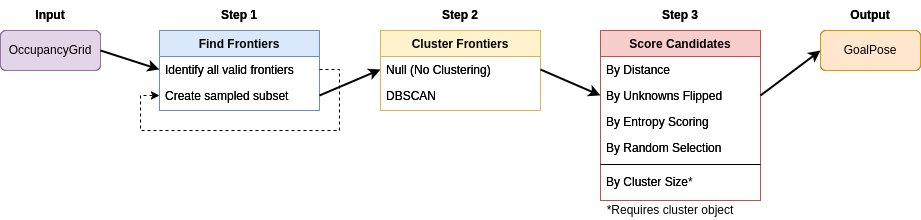

The diagram above was exported from draw.io. Its source (the exported page's mxGraphModel, read from the mxfile embedded in the PNG):
<mxGraphModel dx="1434" dy="830" grid="1" gridSize="10" guides="1" tooltips="1" connect="1" arrows="1" fold="1" page="1" pageScale="1" pageWidth="827" pageHeight="1169" math="0" shadow="0">
  <root>
    <mxCell id="WIyWlLk6GJQsqaUBKTNV-0" />
    <mxCell id="WIyWlLk6GJQsqaUBKTNV-1" parent="WIyWlLk6GJQsqaUBKTNV-0" />
    <mxCell id="zkfFHV4jXpPFQw0GAbJ--0" value="Find Frontiers" style="swimlane;fontStyle=1;align=center;verticalAlign=top;childLayout=stackLayout;horizontal=1;startSize=26;horizontalStack=0;resizeParent=1;resizeLast=0;collapsible=1;marginBottom=0;rounded=0;shadow=0;strokeWidth=1;fillColor=#dae8fc;strokeColor=#6c8ebf;" parent="WIyWlLk6GJQsqaUBKTNV-1" vertex="1">
      <mxGeometry x="159" y="50" width="160" height="80" as="geometry">
        <mxRectangle x="230" y="140" width="160" height="26" as="alternateBounds" />
      </mxGeometry>
    </mxCell>
    <mxCell id="zkfFHV4jXpPFQw0GAbJ--1" value="Identify all valid frontiers" style="text;align=left;verticalAlign=top;spacingLeft=4;spacingRight=4;overflow=hidden;rotatable=0;points=[[0,0.5],[1,0.5]];portConstraint=eastwest;fillColor=none;" parent="zkfFHV4jXpPFQw0GAbJ--0" vertex="1">
      <mxGeometry y="26" width="160" height="26" as="geometry" />
    </mxCell>
    <mxCell id="zkfFHV4jXpPFQw0GAbJ--3" value="Create sampled subset" style="text;align=left;verticalAlign=top;spacingLeft=4;spacingRight=4;overflow=hidden;rotatable=0;points=[[0,0.5],[1,0.5]];portConstraint=eastwest;rounded=0;shadow=0;html=0;fillColor=none;" parent="zkfFHV4jXpPFQw0GAbJ--0" vertex="1">
      <mxGeometry y="52" width="160" height="26" as="geometry" />
    </mxCell>
    <mxCell id="zkfFHV4jXpPFQw0GAbJ--6" value="Cluster Frontiers" style="swimlane;fontStyle=1;align=center;verticalAlign=top;childLayout=stackLayout;horizontal=1;startSize=26;horizontalStack=0;resizeParent=1;resizeLast=0;collapsible=1;marginBottom=0;rounded=0;shadow=0;strokeWidth=1;fillColor=#ffe6cc;strokeColor=#d79b00;" parent="WIyWlLk6GJQsqaUBKTNV-1" vertex="1">
      <mxGeometry x="380" y="50" width="160" height="80" as="geometry">
        <mxRectangle x="130" y="380" width="160" height="26" as="alternateBounds" />
      </mxGeometry>
    </mxCell>
    <mxCell id="zkfFHV4jXpPFQw0GAbJ--7" value="Null (No Clustering)" style="text;align=left;verticalAlign=top;spacingLeft=4;spacingRight=4;overflow=hidden;rotatable=0;points=[[0,0.5],[1,0.5]];portConstraint=eastwest;" parent="zkfFHV4jXpPFQw0GAbJ--6" vertex="1">
      <mxGeometry y="26" width="160" height="26" as="geometry" />
    </mxCell>
    <mxCell id="zkfFHV4jXpPFQw0GAbJ--8" value="DBSCAN" style="text;align=left;verticalAlign=top;spacingLeft=4;spacingRight=4;overflow=hidden;rotatable=0;points=[[0,0.5],[1,0.5]];portConstraint=eastwest;rounded=0;shadow=0;html=0;" parent="zkfFHV4jXpPFQw0GAbJ--6" vertex="1">
      <mxGeometry y="52" width="160" height="26" as="geometry" />
    </mxCell>
    <mxCell id="zkfFHV4jXpPFQw0GAbJ--17" value="Score Candidates" style="swimlane;fontStyle=1;align=center;verticalAlign=top;childLayout=stackLayout;horizontal=1;startSize=26;horizontalStack=0;resizeParent=1;resizeLast=0;collapsible=1;marginBottom=0;rounded=0;shadow=0;strokeWidth=1;fillColor=#f8cecc;strokeColor=#b85450;" parent="WIyWlLk6GJQsqaUBKTNV-1" vertex="1">
      <mxGeometry x="600" y="50" width="160" height="170" as="geometry">
        <mxRectangle x="550" y="140" width="160" height="26" as="alternateBounds" />
      </mxGeometry>
    </mxCell>
    <mxCell id="zkfFHV4jXpPFQw0GAbJ--18" value="By Distance" style="text;align=left;verticalAlign=top;spacingLeft=4;spacingRight=4;overflow=hidden;rotatable=0;points=[[0,0.5],[1,0.5]];portConstraint=eastwest;" parent="zkfFHV4jXpPFQw0GAbJ--17" vertex="1">
      <mxGeometry y="26" width="160" height="26" as="geometry" />
    </mxCell>
    <mxCell id="zkfFHV4jXpPFQw0GAbJ--19" value="By Unknowns Flipped" style="text;align=left;verticalAlign=top;spacingLeft=4;spacingRight=4;overflow=hidden;rotatable=0;points=[[0,0.5],[1,0.5]];portConstraint=eastwest;rounded=0;shadow=0;html=0;" parent="zkfFHV4jXpPFQw0GAbJ--17" vertex="1">
      <mxGeometry y="52" width="160" height="26" as="geometry" />
    </mxCell>
    <mxCell id="zkfFHV4jXpPFQw0GAbJ--20" value="By Entropy Scoring" style="text;align=left;verticalAlign=top;spacingLeft=4;spacingRight=4;overflow=hidden;rotatable=0;points=[[0,0.5],[1,0.5]];portConstraint=eastwest;rounded=0;shadow=0;html=0;" parent="zkfFHV4jXpPFQw0GAbJ--17" vertex="1">
      <mxGeometry y="78" width="160" height="26" as="geometry" />
    </mxCell>
    <mxCell id="zkfFHV4jXpPFQw0GAbJ--21" value="By Random Selection" style="text;align=left;verticalAlign=top;spacingLeft=4;spacingRight=4;overflow=hidden;rotatable=0;points=[[0,0.5],[1,0.5]];portConstraint=eastwest;rounded=0;shadow=0;html=0;" parent="zkfFHV4jXpPFQw0GAbJ--17" vertex="1">
      <mxGeometry y="104" width="160" height="26" as="geometry" />
    </mxCell>
    <mxCell id="zkfFHV4jXpPFQw0GAbJ--23" value="" style="line;html=1;strokeWidth=1;align=left;verticalAlign=middle;spacingTop=-1;spacingLeft=3;spacingRight=3;rotatable=0;labelPosition=right;points=[];portConstraint=eastwest;" parent="zkfFHV4jXpPFQw0GAbJ--17" vertex="1">
      <mxGeometry y="130" width="160" height="8" as="geometry" />
    </mxCell>
    <mxCell id="zkfFHV4jXpPFQw0GAbJ--24" value="By Cluster Size" style="text;align=left;verticalAlign=top;spacingLeft=4;spacingRight=4;overflow=hidden;rotatable=0;points=[[0,0.5],[1,0.5]];portConstraint=eastwest;" parent="zkfFHV4jXpPFQw0GAbJ--17" vertex="1">
      <mxGeometry y="138" width="160" height="26" as="geometry" />
    </mxCell>
    <mxCell id="PE_HKAGVUCMu3cT_DoV4-22" value="OccupancyGrid" style="rounded=1;whiteSpace=wrap;html=1;" parent="WIyWlLk6GJQsqaUBKTNV-1" vertex="1">
      <mxGeometry y="50" width="100" height="40" as="geometry" />
    </mxCell>
    <mxCell id="jo8a5BLjr4N0JU3ZYI9g-0" value="GoalPose" style="rounded=1;whiteSpace=wrap;html=1;" parent="WIyWlLk6GJQsqaUBKTNV-1" vertex="1">
      <mxGeometry x="820" y="50" width="100" height="40" as="geometry" />
    </mxCell>
    <mxCell id="jo8a5BLjr4N0JU3ZYI9g-3" value="&lt;b&gt;Step 1&lt;/b&gt;" style="text;html=1;align=center;verticalAlign=middle;whiteSpace=wrap;rounded=0;" parent="WIyWlLk6GJQsqaUBKTNV-1" vertex="1">
      <mxGeometry x="209" y="20" width="60" height="30" as="geometry" />
    </mxCell>
    <mxCell id="jo8a5BLjr4N0JU3ZYI9g-4" value="&lt;b&gt;Step 3&lt;/b&gt;" style="text;html=1;align=center;verticalAlign=middle;whiteSpace=wrap;rounded=0;" parent="WIyWlLk6GJQsqaUBKTNV-1" vertex="1">
      <mxGeometry x="650" y="20" width="60" height="30" as="geometry" />
    </mxCell>
    <mxCell id="jo8a5BLjr4N0JU3ZYI9g-5" value="&lt;b&gt;Step 2&lt;/b&gt;" style="text;html=1;align=center;verticalAlign=middle;whiteSpace=wrap;rounded=0;" parent="WIyWlLk6GJQsqaUBKTNV-1" vertex="1">
      <mxGeometry x="430" y="20" width="60" height="30" as="geometry" />
    </mxCell>
    <mxCell id="jo8a5BLjr4N0JU3ZYI9g-6" value="&lt;b&gt;Input&lt;/b&gt;" style="text;html=1;align=center;verticalAlign=middle;whiteSpace=wrap;rounded=0;" parent="WIyWlLk6GJQsqaUBKTNV-1" vertex="1">
      <mxGeometry x="20" y="20" width="60" height="30" as="geometry" />
    </mxCell>
    <mxCell id="jo8a5BLjr4N0JU3ZYI9g-7" value="&lt;b&gt;Output&lt;/b&gt;" style="text;html=1;align=center;verticalAlign=middle;whiteSpace=wrap;rounded=0;" parent="WIyWlLk6GJQsqaUBKTNV-1" vertex="1">
      <mxGeometry x="840" y="20" width="60" height="30" as="geometry" />
    </mxCell>
    <mxCell id="lQD1CzFPkPYyPMEO_MRZ-1" value="Find Frontiers" style="swimlane;fontStyle=1;align=center;verticalAlign=top;childLayout=stackLayout;horizontal=1;startSize=26;horizontalStack=0;resizeParent=1;resizeLast=0;collapsible=1;marginBottom=0;rounded=0;shadow=0;strokeWidth=1;fillColor=#dae8fc;strokeColor=#6c8ebf;" vertex="1" parent="WIyWlLk6GJQsqaUBKTNV-1">
      <mxGeometry x="159" y="50" width="160" height="80" as="geometry">
        <mxRectangle x="230" y="140" width="160" height="26" as="alternateBounds" />
      </mxGeometry>
    </mxCell>
    <mxCell id="lQD1CzFPkPYyPMEO_MRZ-34" style="edgeStyle=orthogonalEdgeStyle;rounded=0;orthogonalLoop=1;jettySize=auto;html=1;exitX=1;exitY=0.5;exitDx=0;exitDy=0;entryX=0;entryY=0.5;entryDx=0;entryDy=0;dashed=1;" edge="1" parent="lQD1CzFPkPYyPMEO_MRZ-1" source="lQD1CzFPkPYyPMEO_MRZ-2" target="lQD1CzFPkPYyPMEO_MRZ-3">
      <mxGeometry relative="1" as="geometry">
        <Array as="points">
          <mxPoint x="180" y="39" />
          <mxPoint x="180" y="100" />
          <mxPoint x="-19" y="100" />
          <mxPoint x="-19" y="65" />
        </Array>
      </mxGeometry>
    </mxCell>
    <mxCell id="lQD1CzFPkPYyPMEO_MRZ-2" value="Identify all valid frontiers" style="text;align=left;verticalAlign=top;spacingLeft=4;spacingRight=4;overflow=hidden;rotatable=0;points=[[0,0.5],[1,0.5]];portConstraint=eastwest;fillColor=none;" vertex="1" parent="lQD1CzFPkPYyPMEO_MRZ-1">
      <mxGeometry y="26" width="160" height="26" as="geometry" />
    </mxCell>
    <mxCell id="lQD1CzFPkPYyPMEO_MRZ-3" value="Create sampled subset" style="text;align=left;verticalAlign=top;spacingLeft=4;spacingRight=4;overflow=hidden;rotatable=0;points=[[0,0.5],[1,0.5]];portConstraint=eastwest;rounded=0;shadow=0;html=0;fillColor=none;" vertex="1" parent="lQD1CzFPkPYyPMEO_MRZ-1">
      <mxGeometry y="52" width="160" height="26" as="geometry" />
    </mxCell>
    <mxCell id="lQD1CzFPkPYyPMEO_MRZ-4" value="Cluster Frontiers" style="swimlane;fontStyle=1;align=center;verticalAlign=top;childLayout=stackLayout;horizontal=1;startSize=26;horizontalStack=0;resizeParent=1;resizeLast=0;collapsible=1;marginBottom=0;rounded=0;shadow=0;strokeWidth=1;fillColor=#fff2cc;strokeColor=#d6b656;" vertex="1" parent="WIyWlLk6GJQsqaUBKTNV-1">
      <mxGeometry x="380" y="50" width="160" height="80" as="geometry">
        <mxRectangle x="130" y="380" width="160" height="26" as="alternateBounds" />
      </mxGeometry>
    </mxCell>
    <mxCell id="lQD1CzFPkPYyPMEO_MRZ-5" value="Null (No Clustering)" style="text;align=left;verticalAlign=top;spacingLeft=4;spacingRight=4;overflow=hidden;rotatable=0;points=[[0,0.5],[1,0.5]];portConstraint=eastwest;" vertex="1" parent="lQD1CzFPkPYyPMEO_MRZ-4">
      <mxGeometry y="26" width="160" height="26" as="geometry" />
    </mxCell>
    <mxCell id="lQD1CzFPkPYyPMEO_MRZ-6" value="DBSCAN" style="text;align=left;verticalAlign=top;spacingLeft=4;spacingRight=4;overflow=hidden;rotatable=0;points=[[0,0.5],[1,0.5]];portConstraint=eastwest;rounded=0;shadow=0;html=0;" vertex="1" parent="lQD1CzFPkPYyPMEO_MRZ-4">
      <mxGeometry y="52" width="160" height="26" as="geometry" />
    </mxCell>
    <mxCell id="lQD1CzFPkPYyPMEO_MRZ-7" value="Score Candidates" style="swimlane;fontStyle=1;align=center;verticalAlign=top;childLayout=stackLayout;horizontal=1;startSize=26;horizontalStack=0;resizeParent=1;resizeLast=0;collapsible=1;marginBottom=0;rounded=0;shadow=0;strokeWidth=1;fillColor=#f8cecc;strokeColor=#b85450;" vertex="1" parent="WIyWlLk6GJQsqaUBKTNV-1">
      <mxGeometry x="600" y="50" width="160" height="170" as="geometry">
        <mxRectangle x="550" y="140" width="160" height="26" as="alternateBounds" />
      </mxGeometry>
    </mxCell>
    <mxCell id="lQD1CzFPkPYyPMEO_MRZ-8" value="By Distance" style="text;align=left;verticalAlign=top;spacingLeft=4;spacingRight=4;overflow=hidden;rotatable=0;points=[[0,0.5],[1,0.5]];portConstraint=eastwest;" vertex="1" parent="lQD1CzFPkPYyPMEO_MRZ-7">
      <mxGeometry y="26" width="160" height="26" as="geometry" />
    </mxCell>
    <mxCell id="lQD1CzFPkPYyPMEO_MRZ-9" value="By Unknowns Flipped" style="text;align=left;verticalAlign=top;spacingLeft=4;spacingRight=4;overflow=hidden;rotatable=0;points=[[0,0.5],[1,0.5]];portConstraint=eastwest;rounded=0;shadow=0;html=0;" vertex="1" parent="lQD1CzFPkPYyPMEO_MRZ-7">
      <mxGeometry y="52" width="160" height="26" as="geometry" />
    </mxCell>
    <mxCell id="lQD1CzFPkPYyPMEO_MRZ-10" value="By Entropy Scoring" style="text;align=left;verticalAlign=top;spacingLeft=4;spacingRight=4;overflow=hidden;rotatable=0;points=[[0,0.5],[1,0.5]];portConstraint=eastwest;rounded=0;shadow=0;html=0;" vertex="1" parent="lQD1CzFPkPYyPMEO_MRZ-7">
      <mxGeometry y="78" width="160" height="26" as="geometry" />
    </mxCell>
    <mxCell id="lQD1CzFPkPYyPMEO_MRZ-11" value="By Random Selection" style="text;align=left;verticalAlign=top;spacingLeft=4;spacingRight=4;overflow=hidden;rotatable=0;points=[[0,0.5],[1,0.5]];portConstraint=eastwest;rounded=0;shadow=0;html=0;" vertex="1" parent="lQD1CzFPkPYyPMEO_MRZ-7">
      <mxGeometry y="104" width="160" height="26" as="geometry" />
    </mxCell>
    <mxCell id="lQD1CzFPkPYyPMEO_MRZ-12" value="" style="line;html=1;strokeWidth=1;align=left;verticalAlign=middle;spacingTop=-1;spacingLeft=3;spacingRight=3;rotatable=0;labelPosition=right;points=[];portConstraint=eastwest;" vertex="1" parent="lQD1CzFPkPYyPMEO_MRZ-7">
      <mxGeometry y="130" width="160" height="8" as="geometry" />
    </mxCell>
    <mxCell id="lQD1CzFPkPYyPMEO_MRZ-13" value="By Cluster Size*" style="text;align=left;verticalAlign=top;spacingLeft=4;spacingRight=4;overflow=hidden;rotatable=0;points=[[0,0.5],[1,0.5]];portConstraint=eastwest;" vertex="1" parent="lQD1CzFPkPYyPMEO_MRZ-7">
      <mxGeometry y="138" width="160" height="26" as="geometry" />
    </mxCell>
    <mxCell id="lQD1CzFPkPYyPMEO_MRZ-15" value="OccupancyGrid" style="rounded=1;whiteSpace=wrap;html=1;fillColor=#e1d5e7;strokeColor=#9673a6;" vertex="1" parent="WIyWlLk6GJQsqaUBKTNV-1">
      <mxGeometry y="50" width="100" height="40" as="geometry" />
    </mxCell>
    <mxCell id="lQD1CzFPkPYyPMEO_MRZ-16" value="GoalPose" style="rounded=1;whiteSpace=wrap;html=1;fillColor=#ffe6cc;strokeColor=#d79b00;" vertex="1" parent="WIyWlLk6GJQsqaUBKTNV-1">
      <mxGeometry x="820" y="50" width="100" height="40" as="geometry" />
    </mxCell>
    <mxCell id="lQD1CzFPkPYyPMEO_MRZ-18" value="&lt;b&gt;Step 1&lt;/b&gt;" style="text;html=1;align=center;verticalAlign=middle;whiteSpace=wrap;rounded=0;" vertex="1" parent="WIyWlLk6GJQsqaUBKTNV-1">
      <mxGeometry x="209" y="20" width="60" height="30" as="geometry" />
    </mxCell>
    <mxCell id="lQD1CzFPkPYyPMEO_MRZ-19" value="&lt;b&gt;Step 3&lt;/b&gt;" style="text;html=1;align=center;verticalAlign=middle;whiteSpace=wrap;rounded=0;" vertex="1" parent="WIyWlLk6GJQsqaUBKTNV-1">
      <mxGeometry x="650" y="20" width="60" height="30" as="geometry" />
    </mxCell>
    <mxCell id="lQD1CzFPkPYyPMEO_MRZ-20" value="&lt;b&gt;Step 2&lt;/b&gt;" style="text;html=1;align=center;verticalAlign=middle;whiteSpace=wrap;rounded=0;" vertex="1" parent="WIyWlLk6GJQsqaUBKTNV-1">
      <mxGeometry x="430" y="20" width="60" height="30" as="geometry" />
    </mxCell>
    <mxCell id="lQD1CzFPkPYyPMEO_MRZ-21" value="&lt;b&gt;Input&lt;/b&gt;" style="text;html=1;align=center;verticalAlign=middle;whiteSpace=wrap;rounded=0;" vertex="1" parent="WIyWlLk6GJQsqaUBKTNV-1">
      <mxGeometry x="20" y="20" width="60" height="30" as="geometry" />
    </mxCell>
    <mxCell id="lQD1CzFPkPYyPMEO_MRZ-22" value="&lt;b&gt;Output&lt;/b&gt;" style="text;html=1;align=center;verticalAlign=middle;whiteSpace=wrap;rounded=0;" vertex="1" parent="WIyWlLk6GJQsqaUBKTNV-1">
      <mxGeometry x="840" y="20" width="60" height="30" as="geometry" />
    </mxCell>
    <mxCell id="lQD1CzFPkPYyPMEO_MRZ-24" value="*Requires cluster object" style="text;html=1;align=center;verticalAlign=middle;whiteSpace=wrap;rounded=0;" vertex="1" parent="WIyWlLk6GJQsqaUBKTNV-1">
      <mxGeometry x="600" y="220" width="140" height="20" as="geometry" />
    </mxCell>
    <mxCell id="lQD1CzFPkPYyPMEO_MRZ-25" value="" style="endArrow=classic;html=1;rounded=0;exitX=1;exitY=0.5;exitDx=0;exitDy=0;entryX=0;entryY=0.5;entryDx=0;entryDy=0;strokeWidth=2;" edge="1" parent="WIyWlLk6GJQsqaUBKTNV-1" source="lQD1CzFPkPYyPMEO_MRZ-15" target="lQD1CzFPkPYyPMEO_MRZ-2">
      <mxGeometry width="50" height="50" relative="1" as="geometry">
        <mxPoint x="580" y="450" as="sourcePoint" />
        <mxPoint x="630" y="400" as="targetPoint" />
      </mxGeometry>
    </mxCell>
    <mxCell id="lQD1CzFPkPYyPMEO_MRZ-26" value="" style="endArrow=classic;html=1;rounded=0;strokeWidth=2;exitX=1;exitY=0.5;exitDx=0;exitDy=0;entryX=0;entryY=0.5;entryDx=0;entryDy=0;" edge="1" parent="WIyWlLk6GJQsqaUBKTNV-1" source="lQD1CzFPkPYyPMEO_MRZ-3" target="lQD1CzFPkPYyPMEO_MRZ-5">
      <mxGeometry width="50" height="50" relative="1" as="geometry">
        <mxPoint x="590" y="460" as="sourcePoint" />
        <mxPoint x="370" y="89" as="targetPoint" />
      </mxGeometry>
    </mxCell>
    <mxCell id="lQD1CzFPkPYyPMEO_MRZ-27" value="" style="endArrow=classic;html=1;rounded=0;strokeWidth=2;exitX=1;exitY=0.5;exitDx=0;exitDy=0;entryX=0;entryY=0.5;entryDx=0;entryDy=0;" edge="1" parent="WIyWlLk6GJQsqaUBKTNV-1" source="lQD1CzFPkPYyPMEO_MRZ-5" target="lQD1CzFPkPYyPMEO_MRZ-9">
      <mxGeometry width="50" height="50" relative="1" as="geometry">
        <mxPoint x="600" y="470" as="sourcePoint" />
        <mxPoint x="650" y="420" as="targetPoint" />
      </mxGeometry>
    </mxCell>
    <mxCell id="lQD1CzFPkPYyPMEO_MRZ-28" value="" style="endArrow=classic;html=1;rounded=0;strokeWidth=2;exitX=1;exitY=0.5;exitDx=0;exitDy=0;entryX=0;entryY=0.5;entryDx=0;entryDy=0;" edge="1" parent="WIyWlLk6GJQsqaUBKTNV-1" source="lQD1CzFPkPYyPMEO_MRZ-9" target="lQD1CzFPkPYyPMEO_MRZ-16">
      <mxGeometry width="50" height="50" relative="1" as="geometry">
        <mxPoint x="610" y="480" as="sourcePoint" />
        <mxPoint x="660" y="430" as="targetPoint" />
      </mxGeometry>
    </mxCell>
  </root>
</mxGraphModel>